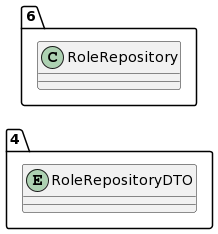

The diagram above was rendered by PlantUML. Its source (embedded in the PNG):
@startuml
allow_mixing
left to right direction
package "4"{
entity RoleRepositoryDTO

}
package "6"{
class RoleRepository
}
@enduml